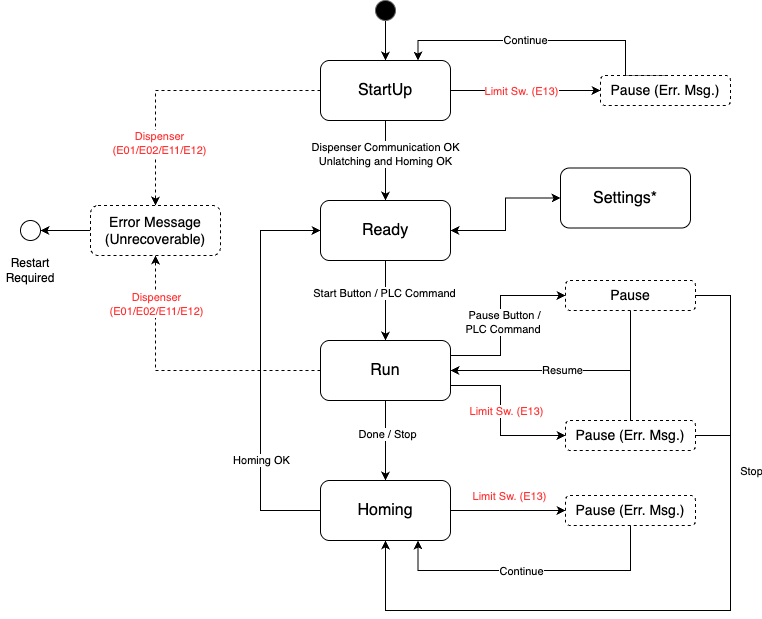

The diagram above was exported from draw.io. Its source (the exported page's mxGraphModel, read from the mxfile embedded in the PNG):
<mxGraphModel dx="1407" dy="877" grid="1" gridSize="10" guides="1" tooltips="1" connect="1" arrows="1" fold="1" page="1" pageScale="1" pageWidth="827" pageHeight="1169" math="0" shadow="0">
  <root>
    <mxCell id="0" />
    <mxCell id="1" parent="0" />
    <mxCell id="2" value="" style="edgeStyle=orthogonalEdgeStyle;rounded=0;orthogonalLoop=1;jettySize=auto;html=1;" edge="1" source="8" target="12" parent="1">
      <mxGeometry relative="1" as="geometry" />
    </mxCell>
    <mxCell id="3" value="Dispenser Communication OK&lt;br&gt;Unlatching and Homing OK" style="edgeLabel;html=1;align=center;verticalAlign=middle;resizable=0;points=[];" connectable="0" vertex="1" parent="2">
      <mxGeometry x="-0.175" y="-1" relative="1" as="geometry">
        <mxPoint as="offset" />
      </mxGeometry>
    </mxCell>
    <mxCell id="4" style="edgeStyle=orthogonalEdgeStyle;rounded=0;orthogonalLoop=1;jettySize=auto;html=1;exitX=0;exitY=0.5;exitDx=0;exitDy=0;dashed=1;" edge="1" source="8" target="24" parent="1">
      <mxGeometry relative="1" as="geometry" />
    </mxCell>
    <mxCell id="5" value="Dispenser&lt;div&gt;(E01/E02/E11/E12)&lt;/div&gt;" style="edgeLabel;html=1;align=center;verticalAlign=middle;resizable=0;points=[];fontColor=#FF3333;" connectable="0" vertex="1" parent="4">
      <mxGeometry x="0.5489" y="3" relative="1" as="geometry">
        <mxPoint as="offset" />
      </mxGeometry>
    </mxCell>
    <mxCell id="6" style="edgeStyle=orthogonalEdgeStyle;rounded=0;orthogonalLoop=1;jettySize=auto;html=1;exitX=1;exitY=0.5;exitDx=0;exitDy=0;entryX=0;entryY=0.5;entryDx=0;entryDy=0;" edge="1" source="8" target="47" parent="1">
      <mxGeometry relative="1" as="geometry">
        <mxPoint x="570" y="160.304347826087" as="targetPoint" />
      </mxGeometry>
    </mxCell>
    <mxCell id="7" value="&lt;span style=&quot;color: rgb(255, 51, 51);&quot;&gt;Limit Sw. (E13)&lt;/span&gt;" style="edgeLabel;html=1;align=center;verticalAlign=middle;resizable=0;points=[];" connectable="0" vertex="1" parent="6">
      <mxGeometry x="-0.2839" y="1" relative="1" as="geometry">
        <mxPoint x="16" y="1" as="offset" />
      </mxGeometry>
    </mxCell>
    <mxCell id="8" value="&lt;font style=&quot;font-size: 16px;&quot;&gt;StartUp&lt;/font&gt;" style="rounded=1;whiteSpace=wrap;html=1;" vertex="1" parent="1">
      <mxGeometry x="330" y="130" width="130" height="60" as="geometry" />
    </mxCell>
    <mxCell id="9" value="" style="edgeStyle=orthogonalEdgeStyle;rounded=0;orthogonalLoop=1;jettySize=auto;html=1;" edge="1" source="12" target="22" parent="1">
      <mxGeometry relative="1" as="geometry" />
    </mxCell>
    <mxCell id="10" value="Start Button / PLC Command" style="edgeLabel;html=1;align=center;verticalAlign=middle;resizable=0;points=[];" connectable="0" vertex="1" parent="9">
      <mxGeometry x="-0.2" y="-2" relative="1" as="geometry">
        <mxPoint as="offset" />
      </mxGeometry>
    </mxCell>
    <mxCell id="11" style="edgeStyle=orthogonalEdgeStyle;rounded=0;orthogonalLoop=1;jettySize=auto;html=1;exitX=1;exitY=0.5;exitDx=0;exitDy=0;entryX=0;entryY=0.5;entryDx=0;entryDy=0;startArrow=classic;startFill=1;" edge="1" source="12" target="48" parent="1">
      <mxGeometry relative="1" as="geometry" />
    </mxCell>
    <mxCell id="12" value="&lt;font style=&quot;font-size: 16px;&quot;&gt;Ready&lt;/font&gt;" style="rounded=1;whiteSpace=wrap;html=1;" vertex="1" parent="1">
      <mxGeometry x="330" y="270" width="130" height="60" as="geometry" />
    </mxCell>
    <mxCell id="13" style="edgeStyle=orthogonalEdgeStyle;rounded=0;orthogonalLoop=1;jettySize=auto;html=1;exitX=0;exitY=0.5;exitDx=0;exitDy=0;entryX=0.5;entryY=1;entryDx=0;entryDy=0;dashed=1;" edge="1" source="22" target="24" parent="1">
      <mxGeometry relative="1" as="geometry" />
    </mxCell>
    <mxCell id="14" value="Dispenser&lt;div style=&quot;--tw-scale-x: 1; --tw-scale-y: 1; --tw-pan-x: ; --tw-pan-y: ; --tw-pinch-zoom: ; --tw-scroll-snap-strictness: proximity; --tw-gradient-from-position: ; --tw-gradient-via-position: ; --tw-gradient-to-position: ; --tw-ordinal: ; --tw-slashed-zero: ; --tw-numeric-figure: ; --tw-numeric-spacing: ; --tw-numeric-fraction: ; --tw-ring-inset: ; --tw-ring-offset-width: 0px; --tw-ring-offset-color: light-dark(#fff, #000000); --tw-ring-color: rgb(59 130 246 / 0.5); --tw-ring-offset-shadow: 0 0 #0000; --tw-ring-shadow: 0 0 #0000; --tw-shadow: 0 0 #0000; --tw-shadow-colored: 0 0 #0000; --tw-blur: ; --tw-brightness: ; --tw-contrast: ; --tw-grayscale: ; --tw-hue-rotate: ; --tw-invert: ; --tw-saturate: ; --tw-sepia: ; --tw-drop-shadow: ; --tw-backdrop-blur: ; --tw-backdrop-brightness: ; --tw-backdrop-contrast: ; --tw-backdrop-grayscale: ; --tw-backdrop-hue-rotate: ; --tw-backdrop-invert: ; --tw-backdrop-opacity: ; --tw-backdrop-saturate: ; --tw-backdrop-sepia: ; --tw-contain-size: ; --tw-contain-layout: ; --tw-contain-paint: ; --tw-contain-style: ;&quot;&gt;(E01/E02/E11/E12)&lt;/div&gt;" style="edgeLabel;html=1;align=center;verticalAlign=middle;resizable=0;points=[];fontColor=#FF3333;" connectable="0" vertex="1" parent="13">
      <mxGeometry x="0.5489" relative="1" as="geometry">
        <mxPoint y="-15" as="offset" />
      </mxGeometry>
    </mxCell>
    <mxCell id="15" value="" style="edgeStyle=orthogonalEdgeStyle;rounded=0;orthogonalLoop=1;jettySize=auto;html=1;" edge="1" source="22" target="29" parent="1">
      <mxGeometry relative="1" as="geometry" />
    </mxCell>
    <mxCell id="16" value="Done / Stop" style="edgeLabel;html=1;align=center;verticalAlign=middle;resizable=0;points=[];" connectable="0" vertex="1" parent="15">
      <mxGeometry x="-0.1833" y="1" relative="1" as="geometry">
        <mxPoint as="offset" />
      </mxGeometry>
    </mxCell>
    <mxCell id="17" style="edgeStyle=orthogonalEdgeStyle;rounded=0;orthogonalLoop=1;jettySize=auto;html=1;exitX=1;exitY=0.25;exitDx=0;exitDy=0;entryX=0;entryY=0.5;entryDx=0;entryDy=0;" edge="1" source="22" target="32" parent="1">
      <mxGeometry relative="1" as="geometry">
        <Array as="points">
          <mxPoint x="510" y="425" />
          <mxPoint x="510" y="365" />
        </Array>
      </mxGeometry>
    </mxCell>
    <mxCell id="18" value="Pause Button /&lt;br style=&quot;--tw-scale-x: 1; --tw-scale-y: 1; --tw-pan-x: ; --tw-pan-y: ; --tw-pinch-zoom: ; --tw-scroll-snap-strictness: proximity; --tw-gradient-from-position: ; --tw-gradient-via-position: ; --tw-gradient-to-position: ; --tw-ordinal: ; --tw-slashed-zero: ; --tw-numeric-figure: ; --tw-numeric-spacing: ; --tw-numeric-fraction: ; --tw-ring-inset: ; --tw-ring-offset-width: 0px; --tw-ring-offset-color: #fff; --tw-ring-color: rgb(59 130 246 / 0.5); --tw-ring-offset-shadow: 0 0 #0000; --tw-ring-shadow: 0 0 #0000; --tw-shadow: 0 0 #0000; --tw-shadow-colored: 0 0 #0000; --tw-blur: ; --tw-brightness: ; --tw-contrast: ; --tw-grayscale: ; --tw-hue-rotate: ; --tw-invert: ; --tw-saturate: ; --tw-sepia: ; --tw-drop-shadow: ; --tw-backdrop-blur: ; --tw-backdrop-brightness: ; --tw-backdrop-contrast: ; --tw-backdrop-grayscale: ; --tw-backdrop-hue-rotate: ; --tw-backdrop-invert: ; --tw-backdrop-opacity: ; --tw-backdrop-saturate: ; --tw-backdrop-sepia: ; --tw-contain-size: ; --tw-contain-layout: ; --tw-contain-paint: ; --tw-contain-style: ;&quot;&gt;PLC Command&amp;nbsp;" style="edgeLabel;html=1;align=center;verticalAlign=middle;resizable=0;points=[];" connectable="0" vertex="1" parent="17">
      <mxGeometry x="-0.04" y="1" relative="1" as="geometry">
        <mxPoint x="4" as="offset" />
      </mxGeometry>
    </mxCell>
    <mxCell id="19" style="edgeStyle=orthogonalEdgeStyle;rounded=0;orthogonalLoop=1;jettySize=auto;html=1;exitX=1;exitY=0.75;exitDx=0;exitDy=0;entryX=0;entryY=0.5;entryDx=0;entryDy=0;" edge="1" source="22" target="37" parent="1">
      <mxGeometry relative="1" as="geometry">
        <Array as="points">
          <mxPoint x="510" y="455" />
          <mxPoint x="510" y="505" />
        </Array>
      </mxGeometry>
    </mxCell>
    <mxCell id="20" value="&lt;span style=&quot;color: rgba(0, 0, 0, 0); font-family: monospace; font-size: 0px; text-align: start; background-color: rgb(236, 236, 236);&quot;&gt;%3CmxGraphModel%3E%3Croot%3E%3CmxCell%20id%3D%220%22%2F%3E%3CmxCell%20id%3D%221%22%20parent%3D%220%22%2F%3E%3CmxCell%20id%3D%222%22%20value%3D%22%26lt%3Bspan%20style%3D%26quot%3Bfont-size%3A%2016px%3B%26quot%3B%26gt%3BPause%20with%20Error%26lt%3B%2Fspan%26gt%3B%22%20style%3D%22rounded%3D1%3BwhiteSpace%3Dwrap%3Bhtml%3D1%3Bglass%3D0%3Bshadow%3D0%3BstrokeColor%3Ddefault%3BfillStyle%3Dauto%3BgradientColor%3Dnone%3Bdashed%3D1%3B%22%20vertex%3D%221%22%20parent%3D%221%22%3E%3CmxGeometry%20x%3D%22485%22%20y%3D%22440%22%20width%3D%22130%22%20height%3D%2230%22%20as%3D%22geometry%22%2F%3E%3C%2FmxCell%3E%3C%2Froot%3E%3C%2FmxGraphModel%3&lt;/span&gt;" style="edgeLabel;html=1;align=center;verticalAlign=middle;resizable=0;points=[];" connectable="0" vertex="1" parent="19">
      <mxGeometry x="0.301" y="4" relative="1" as="geometry">
        <mxPoint as="offset" />
      </mxGeometry>
    </mxCell>
    <mxCell id="21" value="&lt;span style=&quot;color: rgb(255, 51, 51);&quot;&gt;Limit Sw. (E13)&lt;/span&gt;" style="edgeLabel;html=1;align=center;verticalAlign=middle;resizable=0;points=[];" connectable="0" vertex="1" parent="19">
      <mxGeometry x="-0.1697" relative="1" as="geometry">
        <mxPoint x="5" y="7" as="offset" />
      </mxGeometry>
    </mxCell>
    <mxCell id="22" value="&lt;font style=&quot;font-size: 16px;&quot;&gt;Run&lt;/font&gt;" style="rounded=1;whiteSpace=wrap;html=1;" vertex="1" parent="1">
      <mxGeometry x="330" y="410" width="130" height="60" as="geometry" />
    </mxCell>
    <mxCell id="23" style="edgeStyle=orthogonalEdgeStyle;rounded=0;orthogonalLoop=1;jettySize=auto;html=1;exitX=0;exitY=0.5;exitDx=0;exitDy=0;entryX=1;entryY=0.5;entryDx=0;entryDy=0;" edge="1" source="24" target="43" parent="1">
      <mxGeometry relative="1" as="geometry" />
    </mxCell>
    <mxCell id="24" value="&lt;font&gt;Error Message&lt;br&gt;(Unrecoverable)&lt;/font&gt;" style="rounded=1;whiteSpace=wrap;html=1;dashed=1;fontSize=14;" vertex="1" parent="1">
      <mxGeometry x="100" y="275" width="130" height="50" as="geometry" />
    </mxCell>
    <mxCell id="25" style="edgeStyle=orthogonalEdgeStyle;rounded=0;orthogonalLoop=1;jettySize=auto;html=1;exitX=0;exitY=0.5;exitDx=0;exitDy=0;entryX=0;entryY=0.5;entryDx=0;entryDy=0;" edge="1" source="29" target="12" parent="1">
      <mxGeometry relative="1" as="geometry">
        <Array as="points">
          <mxPoint x="270" y="580" />
          <mxPoint x="270" y="300" />
        </Array>
      </mxGeometry>
    </mxCell>
    <mxCell id="26" value="Homing OK" style="edgeLabel;html=1;align=center;verticalAlign=middle;resizable=0;points=[];" connectable="0" vertex="1" parent="25">
      <mxGeometry x="-0.3717" y="2" relative="1" as="geometry">
        <mxPoint x="2" y="15" as="offset" />
      </mxGeometry>
    </mxCell>
    <mxCell id="27" style="edgeStyle=orthogonalEdgeStyle;rounded=0;orthogonalLoop=1;jettySize=auto;html=1;exitX=1;exitY=0.5;exitDx=0;exitDy=0;entryX=0;entryY=0.5;entryDx=0;entryDy=0;" edge="1" source="29" target="40" parent="1">
      <mxGeometry relative="1" as="geometry" />
    </mxCell>
    <mxCell id="28" value="Limit Sw. (E13)" style="edgeLabel;html=1;align=center;verticalAlign=middle;resizable=0;points=[];fontColor=#FF3333;" connectable="0" vertex="1" parent="27">
      <mxGeometry x="-0.2928" relative="1" as="geometry">
        <mxPoint x="17" y="-15" as="offset" />
      </mxGeometry>
    </mxCell>
    <mxCell id="29" value="&lt;span style=&quot;font-size: 16px;&quot;&gt;Homing&lt;/span&gt;" style="rounded=1;whiteSpace=wrap;html=1;" vertex="1" parent="1">
      <mxGeometry x="330" y="550" width="130" height="60" as="geometry" />
    </mxCell>
    <mxCell id="30" style="edgeStyle=orthogonalEdgeStyle;rounded=0;orthogonalLoop=1;jettySize=auto;html=1;exitX=0.5;exitY=1;exitDx=0;exitDy=0;entryX=1;entryY=0.5;entryDx=0;entryDy=0;" edge="1" source="32" target="22" parent="1">
      <mxGeometry relative="1" as="geometry" />
    </mxCell>
    <mxCell id="31" style="edgeStyle=orthogonalEdgeStyle;rounded=0;orthogonalLoop=1;jettySize=auto;html=1;exitX=1;exitY=0.5;exitDx=0;exitDy=0;entryX=0.5;entryY=1;entryDx=0;entryDy=0;" edge="1" source="32" target="29" parent="1">
      <mxGeometry relative="1" as="geometry">
        <Array as="points">
          <mxPoint x="740" y="365" />
          <mxPoint x="740" y="680" />
          <mxPoint x="395" y="680" />
        </Array>
      </mxGeometry>
    </mxCell>
    <mxCell id="32" value="&lt;span&gt;Pause&lt;/span&gt;" style="rounded=1;whiteSpace=wrap;html=1;glass=0;shadow=0;strokeColor=default;fillStyle=auto;gradientColor=none;dashed=1;fontSize=14;" vertex="1" parent="1">
      <mxGeometry x="575" y="350" width="130" height="30" as="geometry" />
    </mxCell>
    <mxCell id="33" style="edgeStyle=orthogonalEdgeStyle;rounded=0;orthogonalLoop=1;jettySize=auto;html=1;exitX=0.5;exitY=0;exitDx=0;exitDy=0;entryX=1;entryY=0.5;entryDx=0;entryDy=0;" edge="1" source="37" target="22" parent="1">
      <mxGeometry relative="1" as="geometry" />
    </mxCell>
    <mxCell id="34" value="Resume" style="edgeLabel;html=1;align=center;verticalAlign=middle;resizable=0;points=[];" connectable="0" vertex="1" parent="33">
      <mxGeometry x="0.0362" y="-1" relative="1" as="geometry">
        <mxPoint as="offset" />
      </mxGeometry>
    </mxCell>
    <mxCell id="35" style="edgeStyle=orthogonalEdgeStyle;rounded=0;orthogonalLoop=1;jettySize=auto;html=1;exitX=1;exitY=0.5;exitDx=0;exitDy=0;entryX=0.5;entryY=1;entryDx=0;entryDy=0;" edge="1" source="37" target="29" parent="1">
      <mxGeometry relative="1" as="geometry">
        <Array as="points">
          <mxPoint x="740" y="505" />
          <mxPoint x="740" y="680" />
          <mxPoint x="395" y="680" />
        </Array>
      </mxGeometry>
    </mxCell>
    <mxCell id="36" value="Stop" style="edgeLabel;html=1;align=center;verticalAlign=middle;resizable=0;points=[];" connectable="0" vertex="1" parent="35">
      <mxGeometry x="0.1826" y="-1" relative="1" as="geometry">
        <mxPoint x="180" y="-139" as="offset" />
      </mxGeometry>
    </mxCell>
    <mxCell id="37" value="&lt;span&gt;Pause (Err. Msg.)&lt;/span&gt;" style="rounded=1;whiteSpace=wrap;html=1;glass=0;shadow=0;strokeColor=default;fillStyle=auto;gradientColor=none;dashed=1;fontSize=14;" vertex="1" parent="1">
      <mxGeometry x="575" y="490" width="130" height="30" as="geometry" />
    </mxCell>
    <mxCell id="38" style="edgeStyle=orthogonalEdgeStyle;rounded=0;orthogonalLoop=1;jettySize=auto;html=1;exitX=0.5;exitY=1;exitDx=0;exitDy=0;entryX=0.75;entryY=1;entryDx=0;entryDy=0;" edge="1" source="40" target="29" parent="1">
      <mxGeometry relative="1" as="geometry">
        <Array as="points">
          <mxPoint x="640" y="640" />
          <mxPoint x="428" y="640" />
        </Array>
      </mxGeometry>
    </mxCell>
    <mxCell id="39" value="Continue" style="edgeLabel;html=1;align=center;verticalAlign=middle;resizable=0;points=[];" connectable="0" vertex="1" parent="38">
      <mxGeometry x="0.178" relative="1" as="geometry">
        <mxPoint x="14" as="offset" />
      </mxGeometry>
    </mxCell>
    <mxCell id="40" value="Pause (Err. Msg.)" style="rounded=1;whiteSpace=wrap;html=1;glass=0;shadow=0;strokeColor=default;fillStyle=auto;gradientColor=none;dashed=1;fontSize=14;" vertex="1" parent="1">
      <mxGeometry x="575" y="565" width="130" height="30" as="geometry" />
    </mxCell>
    <mxCell id="41" style="edgeStyle=orthogonalEdgeStyle;rounded=0;orthogonalLoop=1;jettySize=auto;html=1;exitX=0.5;exitY=1;exitDx=0;exitDy=0;entryX=0.5;entryY=0;entryDx=0;entryDy=0;" edge="1" source="42" target="8" parent="1">
      <mxGeometry relative="1" as="geometry" />
    </mxCell>
    <mxCell id="42" value="" style="ellipse;whiteSpace=wrap;html=1;aspect=fixed;fillStyle=solid;fillColor=#000000;fontColor=#333333;strokeColor=#666666;" vertex="1" parent="1">
      <mxGeometry x="385" y="70" width="20" height="20" as="geometry" />
    </mxCell>
    <mxCell id="43" value="" style="ellipse;whiteSpace=wrap;html=1;aspect=fixed;" vertex="1" parent="1">
      <mxGeometry x="30" y="290" width="20" height="20" as="geometry" />
    </mxCell>
    <mxCell id="44" value="Restart Required" style="text;html=1;whiteSpace=wrap;strokeColor=none;fillColor=none;align=center;verticalAlign=middle;rounded=0;" vertex="1" parent="1">
      <mxGeometry x="10" y="325" width="60" height="30" as="geometry" />
    </mxCell>
    <mxCell id="45" style="edgeStyle=orthogonalEdgeStyle;rounded=0;orthogonalLoop=1;jettySize=auto;html=1;exitX=0.5;exitY=0;exitDx=0;exitDy=0;entryX=0.75;entryY=0;entryDx=0;entryDy=0;" edge="1" source="47" target="8" parent="1">
      <mxGeometry relative="1" as="geometry">
        <Array as="points">
          <mxPoint x="635" y="110" />
          <mxPoint x="427" y="110" />
        </Array>
      </mxGeometry>
    </mxCell>
    <mxCell id="46" value="Continue" style="edgeLabel;html=1;align=center;verticalAlign=middle;resizable=0;points=[];" connectable="0" vertex="1" parent="45">
      <mxGeometry x="0.1668" y="-1" relative="1" as="geometry">
        <mxPoint as="offset" />
      </mxGeometry>
    </mxCell>
    <mxCell id="47" value="Pause (Err. Msg.)" style="rounded=1;whiteSpace=wrap;html=1;glass=0;shadow=0;strokeColor=default;fillStyle=auto;gradientColor=none;dashed=1;fontSize=14;" vertex="1" parent="1">
      <mxGeometry x="610" y="145" width="130" height="30" as="geometry" />
    </mxCell>
    <mxCell id="48" value="&lt;font style=&quot;&quot;&gt;&lt;span style=&quot;font-size: 16px;&quot;&gt;Settings*&lt;/span&gt;&lt;br&gt;&lt;/font&gt;" style="rounded=1;whiteSpace=wrap;html=1;" vertex="1" parent="1">
      <mxGeometry x="570" y="237.5" width="130" height="60" as="geometry" />
    </mxCell>
  </root>
</mxGraphModel>